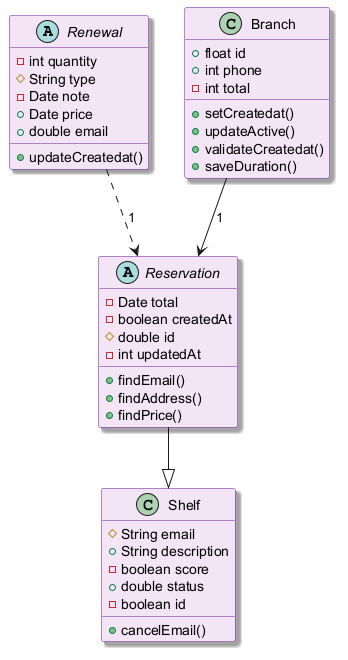

The diagram above was rendered by PlantUML. Its source (embedded in the PNG):
@startuml
skinparam backgroundColor #FFFFFF
skinparam classBackgroundColor #F3E5F5
skinparam classBorderColor #6A1B9A
skinparam shadowing true
abstract class Renewal {
  -int quantity
  #String type
  -Date note
  +Date price
  +double email
  +updateCreatedat()
}
class Shelf {
  #String email
  +String description
  -boolean score
  +double status
  -boolean id
  +cancelEmail()
}
class Branch {
  +float id
  +int phone
  -int total
  +setCreatedat()
  +updateActive()
  +validateCreatedat()
  +saveDuration()
}
abstract class Reservation {
  -Date total
  -boolean createdAt
  #double id
  -int updatedAt
  +findEmail()
  +findAddress()
  +findPrice()
}
Renewal ..> Reservation : "1"
Branch --> Reservation : "1"
Reservation --|> Shelf
@enduml